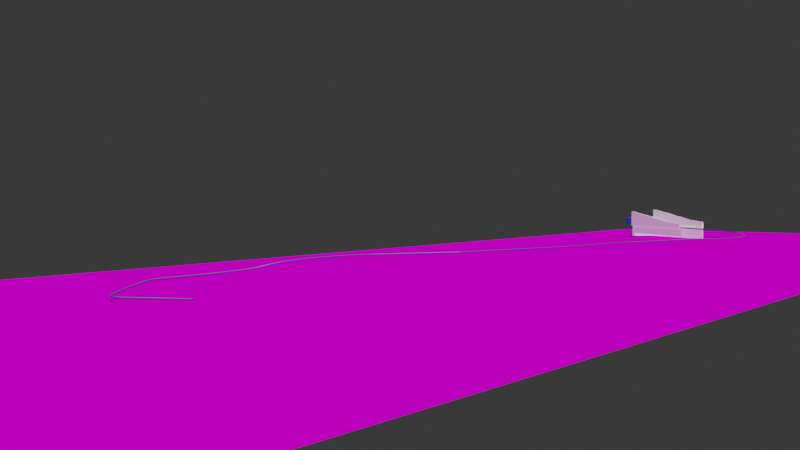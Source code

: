 # Source: dam_levels.blend  (saved by Blender 3.6.0; exported with 4.5.12 LTS)
import bpy
from mathutils import Matrix  # noqa: F401  (used for matrix-valued properties, if any)

bpy.ops.wm.read_factory_settings(use_empty=True)
scene = bpy.context.scene
scene.name = 'Scene'

# ---- collections
col_collection = bpy.data.collections.new('Collection'); scene.collection.children.link(col_collection)

# ---- images (referenced by path relative to the original .blend; pixels are not part of the script)
import os
ASSET_DIR = os.environ.get("B2B_ASSET_DIR", "")  # directory of the original .blend (textures are referenced by path, not embedded)
HERE = os.path.dirname(os.path.abspath(__file__))  # packed textures are extracted next to this script under _unpacked/

def load_image(name, relpath, width, height, colorspace="sRGB"):
    """Load a texture the original file referenced (path relative to the .blend, or extracted next to this script)."""
    p = next((c for c in (os.path.join(HERE, relpath), os.path.join(ASSET_DIR, relpath)) if relpath and os.path.exists(c)), "")
    if p:
        img = bpy.data.images.load(p, check_existing=True)
        img.name = name
    else:  # same state as the original file: an image datablock whose file is absent (Cycles renders it pink)
        img = bpy.data.images.new(name, width, height)
        img.source = "FILE"
        img.filepath = "//" + (relpath or name)
    img.colorspace_settings.name = colorspace
    return img
img_hose_route__2022_12_10_16_11_07_png_001 = load_image('Hose route  2022-12-10 16-11-07.png.001', 'Hose route  2022-12-10 16-11-07.png', 1024, 1024, 'sRGB')

# ---- materials (node trees are filled in below, after node groups)
mat_glowing_walls = bpy.data.materials.new('glowing walls')
mat_glowing_walls.alpha_threshold = 0.0
mat_glowing_walls.use_transparent_shadow = False
mat_glowing_walls.roughness = 0.5
mat_glowing_walls.line_color = (0.0, 0.0, 0.0, 1.0)
mat_pipe = bpy.data.materials.new('Pipe')
mat_pipe.use_transparent_shadow = False
mat_material = bpy.data.materials.new('Material')
mat_material.use_transparent_shadow = False
mat_material_001 = bpy.data.materials.new('Material.001')
mat_material_001.surface_render_method = 'BLENDED'
mat_material_001.blend_method = 'BLEND'
mat_material_001.use_transparent_shadow = False

# ---- material node trees
mat_glowing_walls.use_nodes = True; mat_glowing_walls.node_tree.nodes.clear()
_N = mat_glowing_walls.node_tree.nodes; _L = mat_glowing_walls.node_tree.links
n0 = _N.new('ShaderNodeOutputMaterial'); n0.name = 'Material Output'; n0.location = (300, 300)
n1 = _N.new('ShaderNodeBsdfPrincipled'); n1.name = 'Principled BSDF'; n1.location = (10, 300)
n1.distribution = 'GGX'
n1.subsurface_method = 'RANDOM_WALK_SKIN'
n1.inputs[0].default_value = (1.0, 1.0, 1.0, 1.0)
n1.inputs[3].default_value = 1.45
n1.inputs[13].default_value = 1.0
n1.inputs[28].default_value = 0.2
_L.new(n1.outputs[0], n0.inputs[0])
n0.is_active_output = True
mat_pipe.use_nodes = True; mat_pipe.node_tree.nodes.clear()
_N = mat_pipe.node_tree.nodes; _L = mat_pipe.node_tree.links
n0 = _N.new('ShaderNodeBsdfPrincipled'); n0.name = 'Principled BSDF'; n0.location = (10, 300)
n0.distribution = 'GGX'
n0.subsurface_method = 'BURLEY'
n0.inputs[0].default_value = (0.2728, 0.3315, 0.7106, 1.0)
n0.inputs[1].default_value = 0.9606
n0.inputs[2].default_value = 0.5339
n0.inputs[3].default_value = 1.45
n0.inputs[13].default_value = 1.0
n0.inputs[27].default_value = (0.0, 0.0, 0.0, 1.0)
n0.inputs[28].default_value = 1.0
n1 = _N.new('ShaderNodeOutputMaterial'); n1.name = 'Material Output'; n1.location = (300, 300)
_L.new(n0.outputs[0], n1.inputs[0])
n1.is_active_output = True
mat_material.use_nodes = True; mat_material.node_tree.nodes.clear()
_N = mat_material.node_tree.nodes; _L = mat_material.node_tree.links
n0 = _N.new('ShaderNodeBsdfPrincipled'); n0.name = 'Principled BSDF'; n0.location = (10, 300)
n0.distribution = 'GGX'
n0.subsurface_method = 'RANDOM_WALK_SKIN'
n0.inputs[2].default_value = 1.0
n0.inputs[3].default_value = 1.45
n0.inputs[13].default_value = 0.0
n0.inputs[27].default_value = (0.0, 0.0, 0.0, 1.0)
n0.inputs[28].default_value = 1.0
n1 = _N.new('ShaderNodeOutputMaterial'); n1.name = 'Material Output'; n1.location = (300, 300)
n2 = _N.new('ShaderNodeTexImage'); n2.name = 'Image Texture'; n2.location = (-280, 280)
n2.image = img_hose_route__2022_12_10_16_11_07_png_001
n2.extension = 'EXTEND'
_L.new(n0.outputs[0], n1.inputs[0])
_L.new(n2.outputs[0], n0.inputs[0])
n1.is_active_output = True
mat_material_001.use_nodes = True; mat_material_001.node_tree.nodes.clear()
_N = mat_material_001.node_tree.nodes; _L = mat_material_001.node_tree.links
n0 = _N.new('ShaderNodeBsdfPrincipled'); n0.name = 'Principled BSDF'; n0.location = (10, 300)
n0.distribution = 'GGX'
n0.subsurface_method = 'RANDOM_WALK_SKIN'
n0.inputs[0].default_value = (0.02195, 0.4267, 0.8, 1.0)
n0.inputs[2].default_value = 0.7624
n0.inputs[3].default_value = 1.45
n0.inputs[4].default_value = 0.6809
n0.inputs[13].default_value = 0.6915
n0.inputs[27].default_value = (0.0, 0.0, 0.0, 1.0)
n0.inputs[28].default_value = 1.0
n1 = _N.new('ShaderNodeOutputMaterial'); n1.name = 'Material Output'; n1.location = (300, 300)
_L.new(n0.outputs[0], n1.inputs[0])
n1.is_active_output = True

# ---- world
world_world = bpy.data.worlds.new('World'); scene.world = world_world
world_world.use_nodes = True; world_world.node_tree.nodes.clear()
_N = world_world.node_tree.nodes; _L = world_world.node_tree.links
n0 = _N.new('ShaderNodeOutputWorld'); n0.name = 'World Output'; n0.location = (300, 300)
n1 = _N.new('ShaderNodeBackground'); n1.name = 'Background'; n1.location = (10, 300)
n1.inputs[0].default_value = (0.03522, 0.03522, 0.03522, 1.0)
_L.new(n1.outputs[0], n0.inputs[0])
n0.is_active_output = True
world_world.color = (0.05088, 0.05088, 0.05088)
world_world.use_sun_shadow = False
world_world.sun_shadow_jitter_overblur = 0.0

# ---- cameras
cam_camera = bpy.data.cameras.new('Camera')
cam_camera.clip_end = 1e+07
cam_camera.ortho_scale = 7.314

# ---- lights
light_light = bpy.data.lights.new('Light', 'SUN')
light_light.transmission_factor = 0.0
light_light.angle = 0.1993
light_light.energy = 2.0
light_light.shadow_soft_size = 2.92
light_light.shadow_cascade_max_distance = 1000.0

# ---- meshes
me_cube = bpy.data.meshes.new('Cube')
me_cube.from_pydata([(1.217, 7.393, -1.719), (1.217, 7.393, -2.795), (1.217, -1.0, -1.719), (1.217, -1.0, -2.795), (-1.0, 7.393, 1.0), (-1.0, 7.393, -2.795), (-1.0, -1.0, 1.0), (-1.0, -1.0, -2.795), (0.1297, 7.393, -2.795), (-0.3456, 7.393, -2.795), (-0.4116, 7.393, -2.795), (-0.9175, 7.393, -2.795), (0.1297, -1.0, -0.6137), (-0.3456, -1.0, 0.2547), (-0.4116, -1.0, 0.2547), (-0.9175, -1.0, 1.0), (-0.9175, -1.0, -2.795), (-0.4116, -1.0, -2.795), (-0.3456, -1.0, -2.795), (0.1297, -1.0, -2.795), (-0.9175, 7.393, 1.0), (-0.4116, 7.393, 0.2547), (-0.3456, 7.393, 0.2547), (0.1297, 7.393, -0.6137), (0.2063, -1.0, -2.795), (0.6689, -1.0, -2.795), (0.7401, -1.0, -2.795), (1.131, -1.0, -2.795), (0.2063, 7.393, -0.6137), (0.6689, 7.393, -1.403), (0.7401, 7.393, -1.403), (1.131, 7.393, -1.719), (1.131, 7.393, -2.795), (0.7401, 7.393, -2.795), (0.6689, 7.393, -2.795), (0.2063, 7.393, -2.795), (1.131, -1.0, -1.719), (0.7401, -1.0, -1.403), (0.6689, -1.0, -1.403), (0.2063, -1.0, -0.6137), (1.217, 15.2, -2.827), (1.217, 7.718, -2.827), (-1.0, 15.2, -2.827), (-1.0, 7.718, -2.827), (0.1297, 15.2, -2.827), (-0.3456, 15.2, -2.827), (-0.4116, 15.2, -2.827), (-0.9175, 15.2, -2.827), (-0.9175, 7.718, -2.827), (-0.4116, 7.718, -2.827), (-0.3456, 7.718, -2.827), (0.1297, 7.718, -2.827), (0.2063, 7.718, -2.827), (0.6689, 7.718, -2.827), (0.7401, 7.718, -2.827), (1.131, 7.718, -2.827), (1.131, 15.2, -2.827), (0.7401, 15.2, -2.827), (0.6689, 15.2, -2.827), (0.2063, 15.2, -2.827), (1.217, 15.2, -3.669), (1.217, 7.718, -3.669), (-1.0, 15.2, -3.669), (-1.0, 7.718, -3.669), (0.1297, 15.2, -3.669), (-0.3456, 15.2, -3.669), (-0.4116, 15.2, -3.669), (-0.9175, 15.2, -3.669), (-0.9175, 7.718, -3.669), (-0.4116, 7.718, -3.669), (-0.3456, 7.718, -3.669), (0.1297, 7.718, -3.669), (0.2063, 7.718, -3.669), (0.6689, 7.718, -3.669), (0.7401, 7.718, -3.669), (1.131, 7.718, -3.669), (1.131, 15.2, -3.669), (0.7401, 15.2, -3.669), (0.6689, 15.2, -3.669), (0.2063, 15.2, -3.669), (1.217, 15.2, -4.904), (1.217, 7.718, -4.904), (-1.0, 15.2, -4.904), (-1.0, 7.718, -4.904), (0.1297, 15.2, -4.904), (-0.3456, 15.2, -4.904), (-0.4116, 15.2, -4.904), (-0.9175, 15.2, -4.904), (-0.9175, 7.718, -4.904), (-0.4116, 7.718, -4.904), (-0.3456, 7.718, -4.904), (0.1297, 7.718, -4.904), (0.2063, 7.718, -4.904), (0.6689, 7.718, -4.904), (0.7401, 7.718, -4.904), (1.131, 7.718, -4.904), (1.131, 15.2, -4.904), (0.7401, 15.2, -4.904), (0.6689, 15.2, -4.904), (0.2063, 15.2, -4.904)], [], [(20, 4, 6, 15), (16, 15, 6, 7), (7, 6, 4, 5), (33, 32, 56, 57), (1, 0, 2, 3), (32, 31, 0, 1), (5, 4, 20, 11), (11, 20, 21, 10), (10, 21, 22, 9), (9, 22, 23, 8), (5, 11, 47, 42), (19, 18, 50, 51), (3, 27, 55, 41), (25, 24, 52, 53), (24, 39, 12, 19), (19, 12, 13, 18), (18, 13, 14, 17), (17, 14, 15, 16), (28, 23, 12, 39), (23, 22, 13, 12), (22, 21, 14, 13), (21, 20, 15, 14), (0, 31, 36, 2), (31, 30, 37, 36), (30, 29, 38, 37), (29, 28, 39, 38), (3, 2, 36, 27), (27, 36, 37, 26), (26, 37, 38, 25), (25, 38, 39, 24), (8, 23, 28, 35), (35, 28, 29, 34), (34, 29, 30, 33), (33, 30, 31, 32), (11, 10, 46, 47), (32, 1, 40, 56), (7, 5, 42, 43), (18, 17, 49, 50), (42, 47, 67, 62), (59, 58, 78, 79), (48, 43, 63, 68), (43, 42, 62, 63), (58, 57, 77, 78), (47, 46, 66, 67), (57, 56, 76, 77), (46, 45, 65, 66), (56, 40, 60, 76), (26, 25, 53, 54), (34, 33, 57, 58), (27, 26, 54, 55), (35, 34, 58, 59), (1, 3, 41, 40), (8, 35, 59, 44), (16, 7, 43, 48), (9, 8, 44, 45), (17, 16, 48, 49), (10, 9, 45, 46), (24, 19, 51, 52), (76, 60, 80, 96), (65, 64, 84, 85), (75, 74, 94, 95), (64, 79, 99, 84), (71, 70, 90, 91), (74, 73, 93, 94), (60, 61, 81, 80), (70, 69, 89, 90), (73, 72, 92, 93), (52, 51, 71, 72), (49, 48, 68, 69), (41, 55, 75, 61), (53, 52, 72, 73), (50, 49, 69, 70), (40, 41, 61, 60), (54, 53, 73, 74), (51, 50, 70, 71), (44, 59, 79, 64), (55, 54, 74, 75), (45, 44, 64, 65), (96, 80, 81, 95), (82, 87, 88, 83), (87, 86, 89, 88), (86, 85, 90, 89), (85, 84, 91, 90), (84, 99, 92, 91), (99, 98, 93, 92), (98, 97, 94, 93), (97, 96, 95, 94), (66, 65, 85, 86), (77, 76, 96, 97), (67, 66, 86, 87), (78, 77, 97, 98), (63, 62, 82, 83), (68, 63, 83, 88), (79, 78, 98, 99), (62, 67, 87, 82), (72, 71, 91, 92), (69, 68, 88, 89), (61, 75, 95, 81)])
_uv = me_cube.uv_layers.new(name='UVMap')
_uv.uv.foreach_set('vector', [0.8303, 0.5, 0.875, 0.5, 0.875, 0.75, 0.8303, 0.75, 0.375, 0.9553, 0.625, 0.9553, 0.625, 1.0, 0.375, 1.0, 0.375, 0.0, 0.625, 0.0, 0.625, 0.25, 0.375, 0.25, 0.375, 0.4775, 0.375, 0.4885, 0.375, 0.4885, 0.375, 0.4775, 0.375, 0.5, 0.625, 0.5, 0.625, 0.75, 0.375, 0.75, 0.375, 0.4885, 0.625, 0.4885, 0.625, 0.5, 0.375, 0.5, 0.375, 0.25, 0.625, 0.25, 0.625, 0.2947, 0.375, 0.2947, 0.375, 0.2947, 0.625, 0.2947, 0.625, 0.3447, 0.375, 0.3447, 0.375, 0.3447, 0.625, 0.3447, 0.625, 0.3947, 0.375, 0.3947, 0.375, 0.3947, 0.625, 0.3947, 0.625, 0.4447, 0.375, 0.4447, 0.375, 0.25, 0.375, 0.2947, 0.375, 0.2947, 0.375, 0.25, 0.375, 0.8053, 0.375, 0.8553, 0.375, 0.8553, 0.375, 0.8053, 0.375, 0.75, 0.375, 0.7615, 0.375, 0.7615, 0.375, 0.75, 0.375, 0.7836, 0.375, 0.7947, 0.375, 0.7947, 0.375, 0.7836, 0.375, 0.7947, 0.625, 0.7947, 0.625, 0.8053, 0.375, 0.8053, 0.375, 0.8053, 0.625, 0.8053, 0.625, 0.8553, 0.375, 0.8553, 0.375, 0.8553, 0.625, 0.8553, 0.625, 0.9053, 0.375, 0.9053, 0.375, 0.9053, 0.625, 0.9053, 0.625, 0.9553, 0.375, 0.9553, 0.6697, 0.5, 0.6803, 0.5, 0.6803, 0.75, 0.6697, 0.75, 0.6803, 0.5, 0.7303, 0.5, 0.7303, 0.75, 0.6803, 0.75, 0.7303, 0.5, 0.7803, 0.5, 0.7803, 0.75, 0.7303, 0.75, 0.7803, 0.5, 0.8303, 0.5, 0.8303, 0.75, 0.7803, 0.75, 0.625, 0.5, 0.6365, 0.5, 0.6365, 0.75, 0.625, 0.75, 0.6365, 0.5, 0.6475, 0.5, 0.6475, 0.75, 0.6365, 0.75, 0.6475, 0.5, 0.6586, 0.5, 0.6586, 0.75, 0.6475, 0.75, 0.6586, 0.5, 0.6697, 0.5, 0.6697, 0.75, 0.6586, 0.75, 0.375, 0.75, 0.625, 0.75, 0.625, 0.7615, 0.375, 0.7615, 0.375, 0.7615, 0.625, 0.7615, 0.625, 0.7725, 0.375, 0.7725, 0.375, 0.7725, 0.625, 0.7725, 0.625, 0.7836, 0.375, 0.7836, 0.375, 0.7836, 0.625, 0.7836, 0.625, 0.7947, 0.375, 0.7947, 0.375, 0.4447, 0.625, 0.4447, 0.625, 0.4553, 0.375, 0.4553, 0.375, 0.4553, 0.625, 0.4553, 0.625, 0.4664, 0.375, 0.4664, 0.375, 0.4664, 0.625, 0.4664, 0.625, 0.4775, 0.375, 0.4775, 0.375, 0.4775, 0.625, 0.4775, 0.625, 0.4885, 0.375, 0.4885, 0.375, 0.2947, 0.375, 0.3447, 0.375, 0.3447, 0.375, 0.2947, 0.375, 0.4885, 0.375, 0.5, 0.375, 0.5, 0.375, 0.4885, 0.375, 0.0, 0.375, 0.25, 0.375, 0.25, 0.375, 0.0, 0.375, 0.8553, 0.375, 0.9053, 0.375, 0.9053, 0.375, 0.8553, 0.375, 0.25, 0.375, 0.2947, 0.375, 0.2947, 0.375, 0.25, 0.375, 0.4553, 0.375, 0.4664, 0.375, 0.4664, 0.375, 0.4553, 0.375, 0.9553, 0.375, 1.0, 0.375, 1.0, 0.375, 0.9553, 0.375, 0.0, 0.375, 0.25, 0.375, 0.25, 0.375, 0.0, 0.375, 0.4664, 0.375, 0.4775, 0.375, 0.4775, 0.375, 0.4664, 0.375, 0.2947, 0.375, 0.3447, 0.375, 0.3447, 0.375, 0.2947, 0.375, 0.4775, 0.375, 0.4885, 0.375, 0.4885, 0.375, 0.4775, 0.375, 0.3447, 0.375, 0.3947, 0.375, 0.3947, 0.375, 0.3447, 0.375, 0.4885, 0.375, 0.5, 0.375, 0.5, 0.375, 0.4885, 0.375, 0.7725, 0.375, 0.7836, 0.375, 0.7836, 0.375, 0.7725, 0.375, 0.4664, 0.375, 0.4775, 0.375, 0.4775, 0.375, 0.4664, 0.375, 0.7615, 0.375, 0.7725, 0.375, 0.7725, 0.375, 0.7615, 0.375, 0.4553, 0.375, 0.4664, 0.375, 0.4664, 0.375, 0.4553, 0.375, 0.5, 0.375, 0.75, 0.375, 0.75, 0.375, 0.5, 0.375, 0.4447, 0.375, 0.4553, 0.375, 0.4553, 0.375, 0.4447, 0.375, 0.9553, 0.375, 1.0, 0.375, 1.0, 0.375, 0.9553, 0.375, 0.3947, 0.375, 0.4447, 0.375, 0.4447, 0.375, 0.3947, 0.375, 0.9053, 0.375, 0.9553, 0.375, 0.9553, 0.375, 0.9053, 0.375, 0.3447, 0.375, 0.3947, 0.375, 0.3947, 0.375, 0.3447, 0.375, 0.7947, 0.375, 0.8053, 0.375, 0.8053, 0.375, 0.7947, 0.375, 0.4885, 0.375, 0.5, 0.375, 0.5, 0.375, 0.4885, 0.375, 0.3947, 0.375, 0.4447, 0.375, 0.4447, 0.375, 0.3947, 0.375, 0.7615, 0.375, 0.7725, 0.375, 0.7725, 0.375, 0.7615, 0.375, 0.4447, 0.375, 0.4553, 0.375, 0.4553, 0.375, 0.4447, 0.375, 0.8053, 0.375, 0.8553, 0.375, 0.8553, 0.375, 0.8053, 0.375, 0.7725, 0.375, 0.7836, 0.375, 0.7836, 0.375, 0.7725, 0.375, 0.5, 0.375, 0.75, 0.375, 0.75, 0.375, 0.5, 0.375, 0.8553, 0.375, 0.9053, 0.375, 0.9053, 0.375, 0.8553, 0.375, 0.7836, 0.375, 0.7947, 0.375, 0.7947, 0.375, 0.7836, 0.375, 0.7947, 0.375, 0.8053, 0.375, 0.8053, 0.375, 0.7947, 0.375, 0.9053, 0.375, 0.9553, 0.375, 0.9553, 0.375, 0.9053, 0.375, 0.75, 0.375, 0.7615, 0.375, 0.7615, 0.375, 0.75, 0.375, 0.7836, 0.375, 0.7947, 0.375, 0.7947, 0.375, 0.7836, 0.375, 0.8553, 0.375, 0.9053, 0.375, 0.9053, 0.375, 0.8553, 0.375, 0.5, 0.375, 0.75, 0.375, 0.75, 0.375, 0.5, 0.375, 0.7725, 0.375, 0.7836, 0.375, 0.7836, 0.375, 0.7725, 0.375, 0.8053, 0.375, 0.8553, 0.375, 0.8553, 0.375, 0.8053, 0.375, 0.4447, 0.375, 0.4553, 0.375, 0.4553, 0.375, 0.4447, 0.375, 0.7615, 0.375, 0.7725, 0.375, 0.7725, 0.375, 0.7615, 0.375, 0.3947, 0.375, 0.4447, 0.375, 0.4447, 0.375, 0.3947, 0.3635, 0.5, 0.375, 0.5, 0.375, 0.75, 0.3635, 0.75, 0.125, 0.5, 0.1697, 0.5, 0.1697, 0.75, 0.125, 0.75, 0.1697, 0.5, 0.2197, 0.5, 0.2197, 0.75, 0.1697, 0.75, 0.2197, 0.5, 0.2697, 0.5, 0.2697, 0.75, 0.2197, 0.75, 0.2697, 0.5, 0.3197, 0.5, 0.3197, 0.75, 0.2697, 0.75, 0.3197, 0.5, 0.3303, 0.5, 0.3303, 0.75, 0.3197, 0.75, 0.3303, 0.5, 0.3414, 0.5, 0.3414, 0.75, 0.3303, 0.75, 0.3414, 0.5, 0.3525, 0.5, 0.3525, 0.75, 0.3414, 0.75, 0.3525, 0.5, 0.3635, 0.5, 0.3635, 0.75, 0.3525, 0.75, 0.375, 0.3447, 0.375, 0.3947, 0.375, 0.3947, 0.375, 0.3447, 0.375, 0.4775, 0.375, 0.4885, 0.375, 0.4885, 0.375, 0.4775, 0.375, 0.2947, 0.375, 0.3447, 0.375, 0.3447, 0.375, 0.2947, 0.375, 0.4664, 0.375, 0.4775, 0.375, 0.4775, 0.375, 0.4664, 0.375, 0.0, 0.375, 0.25, 0.375, 0.25, 0.375, 0.0, 0.375, 0.9553, 0.375, 1.0, 0.375, 1.0, 0.375, 0.9553, 0.375, 0.4553, 0.375, 0.4664, 0.375, 0.4664, 0.375, 0.4553, 0.375, 0.25, 0.375, 0.2947, 0.375, 0.2947, 0.375, 0.25, 0.375, 0.7947, 0.375, 0.8053, 0.375, 0.8053, 0.375, 0.7947, 0.375, 0.9053, 0.375, 0.9553, 0.375, 0.9553, 0.375, 0.9053, 0.375, 0.75, 0.375, 0.7615, 0.375, 0.7615, 0.375, 0.75])
me_cube.materials.append(mat_glowing_walls)
me_cube.use_mirror_vertex_groups = False
me_cube.update()
me_plane = bpy.data.meshes.new('Plane')
me_plane.from_pydata([(-50.0, -50.0, 0.0), (50.0, -50.0, 0.0), (-50.0, 50.0, 0.0), (50.0, 50.0, 0.0)], [], [(0, 1, 3, 2)])
_uv = me_plane.uv_layers.new(name='UVMap')
_uv.uv.foreach_set('vector', [0.0, 0.0, 1.0, 0.0, 1.0, 1.0, 0.0, 1.0])
me_plane.materials.append(mat_glowing_walls)
me_plane.update()
me_cube_002 = bpy.data.meshes.new('Cube.002')
me_cube_002.from_pydata([(-1.0, -1.0, -1.0), (-1.0, -1.0, 1.0), (-1.0, 1.0, -1.0), (-1.0, 1.0, 1.0), (1.0, -1.0, -1.0), (1.0, -1.0, 1.0), (1.0, 1.0, -1.0), (1.0, 1.0, 1.0)], [], [(0, 1, 3, 2), (2, 3, 7, 6), (6, 7, 5, 4), (4, 5, 1, 0), (2, 6, 4, 0), (7, 3, 1, 5)])
_uv = me_cube_002.uv_layers.new(name='UVMap')
_uv.uv.foreach_set('vector', [0.375, 0.0, 0.625, 0.0, 0.625, 0.25, 0.375, 0.25, 0.375, 0.25, 0.625, 0.25, 0.625, 0.5, 0.375, 0.5, 0.375, 0.5, 0.625, 0.5, 0.625, 0.75, 0.375, 0.75, 0.375, 0.75, 0.625, 0.75, 0.625, 1.0, 0.375, 1.0, 0.125, 0.5, 0.375, 0.5, 0.375, 0.75, 0.125, 0.75, 0.625, 0.5, 0.875, 0.5, 0.875, 0.75, 0.625, 0.75])
me_cube_002.materials.append(mat_glowing_walls)
me_cube_002.update()
me_cube_001 = bpy.data.meshes.new('Cube.001')
me_cube_001.from_pydata([(1.217, 7.393, -1.719), (1.217, 7.393, -2.563), (1.217, -1.0, -1.719), (1.217, -1.0, -2.563), (-1.0, 7.393, 1.0), (-1.0, 7.393, -2.563), (-1.0, -1.0, 1.0), (-1.0, -1.0, -2.563), (0.1297, 7.393, -2.563), (-0.3456, 7.393, -2.563), (-0.4116, 7.393, -2.563), (-0.9175, 7.393, -2.563), (0.1297, -1.0, -0.6137), (-0.3456, -1.0, 0.2547), (-0.4116, -1.0, 0.2547), (-0.9175, -1.0, 1.0), (-0.9175, -1.0, -2.563), (-0.4116, -1.0, -2.563), (-0.3456, -1.0, -2.563), (0.1297, -1.0, -2.563), (-0.9175, 7.393, 1.0), (-0.4116, 7.393, 0.2547), (-0.3456, 7.393, 0.2547), (0.1297, 7.393, -0.6137), (0.2063, -1.0, -2.563), (0.6689, -1.0, -2.563), (0.7401, -1.0, -2.563), (1.131, -1.0, -2.563), (0.2063, 7.393, -0.6137), (0.6689, 7.393, -1.403), (0.7401, 7.393, -1.403), (1.131, 7.393, -1.719), (1.131, 7.393, -2.563), (0.7401, 7.393, -2.563), (0.6689, 7.393, -2.563), (0.2063, 7.393, -2.563), (1.131, -1.0, -1.719), (0.7401, -1.0, -1.403), (0.6689, -1.0, -1.403), (0.2063, -1.0, -0.6137), (1.217, 7.393, -3.664), (1.217, -1.0, -3.664), (-1.0, 7.393, -3.664), (-1.0, -1.0, -3.664), (0.1297, 7.393, -3.664), (-0.3456, 7.393, -3.664), (-0.4116, 7.393, -3.664), (-0.9175, 7.393, -3.664), (-0.9175, -1.0, -3.664), (-0.4116, -1.0, -3.664), (-0.3456, -1.0, -3.664), (0.1297, -1.0, -3.664), (0.2063, -1.0, -3.664), (0.6689, -1.0, -3.664), (0.7401, -1.0, -3.664), (1.131, -1.0, -3.664), (1.131, 7.393, -3.664), (0.7401, 7.393, -3.664), (0.6689, 7.393, -3.664), (0.2063, 7.393, -3.664), (1.217, 7.393, -5.017), (1.217, -1.0, -5.017), (-1.0, 7.393, -5.017), (-1.0, -1.0, -5.017), (0.1297, 7.393, -5.017), (-0.3456, 7.393, -5.017), (-0.4116, 7.393, -5.017), (-0.9175, 7.393, -5.017), (-0.9175, -1.0, -5.017), (-0.4116, -1.0, -5.017), (-0.3456, -1.0, -5.017), (0.1297, -1.0, -5.017), (0.2063, -1.0, -5.017), (0.6689, -1.0, -5.017), (0.7401, -1.0, -5.017), (1.131, -1.0, -5.017), (1.131, 7.393, -5.017), (0.7401, 7.393, -5.017), (0.6689, 7.393, -5.017), (0.2063, 7.393, -5.017), (1.217, 7.393, -6.252), (1.217, -1.0, -6.252), (-1.0, 7.393, -6.252), (-1.0, -1.0, -6.252), (0.1297, 7.393, -6.252), (-0.3456, 7.393, -6.252), (-0.4116, 7.393, -6.252), (-0.9175, 7.393, -6.252), (-0.9175, -1.0, -6.252), (-0.4116, -1.0, -6.252), (-0.3456, -1.0, -6.252), (0.1297, -1.0, -6.252), (0.2063, -1.0, -6.252), (0.6689, -1.0, -6.252), (0.7401, -1.0, -6.252), (1.131, -1.0, -6.252), (1.131, 7.393, -6.252), (0.7401, 7.393, -6.252), (0.6689, 7.393, -6.252), (0.2063, 7.393, -6.252)], [], [(20, 4, 6, 15), (16, 15, 6, 7), (7, 6, 4, 5), (33, 32, 56, 57), (1, 0, 2, 3), (32, 31, 0, 1), (5, 4, 20, 11), (11, 20, 21, 10), (10, 21, 22, 9), (9, 22, 23, 8), (5, 11, 47, 42), (19, 18, 50, 51), (3, 27, 55, 41), (25, 24, 52, 53), (24, 39, 12, 19), (19, 12, 13, 18), (18, 13, 14, 17), (17, 14, 15, 16), (28, 23, 12, 39), (23, 22, 13, 12), (22, 21, 14, 13), (21, 20, 15, 14), (0, 31, 36, 2), (31, 30, 37, 36), (30, 29, 38, 37), (29, 28, 39, 38), (3, 2, 36, 27), (27, 36, 37, 26), (26, 37, 38, 25), (25, 38, 39, 24), (8, 23, 28, 35), (35, 28, 29, 34), (34, 29, 30, 33), (33, 30, 31, 32), (11, 10, 46, 47), (32, 1, 40, 56), (7, 5, 42, 43), (18, 17, 49, 50), (42, 47, 67, 62), (59, 58, 78, 79), (48, 43, 63, 68), (43, 42, 62, 63), (58, 57, 77, 78), (47, 46, 66, 67), (57, 56, 76, 77), (46, 45, 65, 66), (56, 40, 60, 76), (26, 25, 53, 54), (34, 33, 57, 58), (27, 26, 54, 55), (35, 34, 58, 59), (1, 3, 41, 40), (8, 35, 59, 44), (16, 7, 43, 48), (9, 8, 44, 45), (17, 16, 48, 49), (10, 9, 45, 46), (24, 19, 51, 52), (76, 60, 80, 96), (65, 64, 84, 85), (75, 74, 94, 95), (64, 79, 99, 84), (71, 70, 90, 91), (74, 73, 93, 94), (60, 61, 81, 80), (70, 69, 89, 90), (73, 72, 92, 93), (52, 51, 71, 72), (49, 48, 68, 69), (41, 55, 75, 61), (53, 52, 72, 73), (50, 49, 69, 70), (40, 41, 61, 60), (54, 53, 73, 74), (51, 50, 70, 71), (44, 59, 79, 64), (55, 54, 74, 75), (45, 44, 64, 65), (96, 80, 81, 95), (82, 87, 88, 83), (87, 86, 89, 88), (86, 85, 90, 89), (85, 84, 91, 90), (84, 99, 92, 91), (99, 98, 93, 92), (98, 97, 94, 93), (97, 96, 95, 94), (66, 65, 85, 86), (77, 76, 96, 97), (67, 66, 86, 87), (78, 77, 97, 98), (63, 62, 82, 83), (68, 63, 83, 88), (79, 78, 98, 99), (62, 67, 87, 82), (72, 71, 91, 92), (69, 68, 88, 89), (61, 75, 95, 81)])
_uv = me_cube_001.uv_layers.new(name='UVMap')
_uv.uv.foreach_set('vector', [0.8303, 0.5, 0.875, 0.5, 0.875, 0.75, 0.8303, 0.75, 0.375, 0.9553, 0.625, 0.9553, 0.625, 1.0, 0.375, 1.0, 0.375, 0.0, 0.625, 0.0, 0.625, 0.25, 0.375, 0.25, 0.375, 0.4775, 0.375, 0.4885, 0.375, 0.4885, 0.375, 0.4775, 0.375, 0.5, 0.625, 0.5, 0.625, 0.75, 0.375, 0.75, 0.375, 0.4885, 0.625, 0.4885, 0.625, 0.5, 0.375, 0.5, 0.375, 0.25, 0.625, 0.25, 0.625, 0.2947, 0.375, 0.2947, 0.375, 0.2947, 0.625, 0.2947, 0.625, 0.3447, 0.375, 0.3447, 0.375, 0.3447, 0.625, 0.3447, 0.625, 0.3947, 0.375, 0.3947, 0.375, 0.3947, 0.625, 0.3947, 0.625, 0.4447, 0.375, 0.4447, 0.375, 0.25, 0.375, 0.2947, 0.375, 0.2947, 0.375, 0.25, 0.375, 0.8053, 0.375, 0.8553, 0.375, 0.8553, 0.375, 0.8053, 0.375, 0.75, 0.375, 0.7615, 0.375, 0.7615, 0.375, 0.75, 0.375, 0.7836, 0.375, 0.7947, 0.375, 0.7947, 0.375, 0.7836, 0.375, 0.7947, 0.625, 0.7947, 0.625, 0.8053, 0.375, 0.8053, 0.375, 0.8053, 0.625, 0.8053, 0.625, 0.8553, 0.375, 0.8553, 0.375, 0.8553, 0.625, 0.8553, 0.625, 0.9053, 0.375, 0.9053, 0.375, 0.9053, 0.625, 0.9053, 0.625, 0.9553, 0.375, 0.9553, 0.6697, 0.5, 0.6803, 0.5, 0.6803, 0.75, 0.6697, 0.75, 0.6803, 0.5, 0.7303, 0.5, 0.7303, 0.75, 0.6803, 0.75, 0.7303, 0.5, 0.7803, 0.5, 0.7803, 0.75, 0.7303, 0.75, 0.7803, 0.5, 0.8303, 0.5, 0.8303, 0.75, 0.7803, 0.75, 0.625, 0.5, 0.6365, 0.5, 0.6365, 0.75, 0.625, 0.75, 0.6365, 0.5, 0.6475, 0.5, 0.6475, 0.75, 0.6365, 0.75, 0.6475, 0.5, 0.6586, 0.5, 0.6586, 0.75, 0.6475, 0.75, 0.6586, 0.5, 0.6697, 0.5, 0.6697, 0.75, 0.6586, 0.75, 0.375, 0.75, 0.625, 0.75, 0.625, 0.7615, 0.375, 0.7615, 0.375, 0.7615, 0.625, 0.7615, 0.625, 0.7725, 0.375, 0.7725, 0.375, 0.7725, 0.625, 0.7725, 0.625, 0.7836, 0.375, 0.7836, 0.375, 0.7836, 0.625, 0.7836, 0.625, 0.7947, 0.375, 0.7947, 0.375, 0.4447, 0.625, 0.4447, 0.625, 0.4553, 0.375, 0.4553, 0.375, 0.4553, 0.625, 0.4553, 0.625, 0.4664, 0.375, 0.4664, 0.375, 0.4664, 0.625, 0.4664, 0.625, 0.4775, 0.375, 0.4775, 0.375, 0.4775, 0.625, 0.4775, 0.625, 0.4885, 0.375, 0.4885, 0.375, 0.2947, 0.375, 0.3447, 0.375, 0.3447, 0.375, 0.2947, 0.375, 0.4885, 0.375, 0.5, 0.375, 0.5, 0.375, 0.4885, 0.375, 0.0, 0.375, 0.25, 0.375, 0.25, 0.375, 0.0, 0.375, 0.8553, 0.375, 0.9053, 0.375, 0.9053, 0.375, 0.8553, 0.375, 0.25, 0.375, 0.2947, 0.375, 0.2947, 0.375, 0.25, 0.375, 0.4553, 0.375, 0.4664, 0.375, 0.4664, 0.375, 0.4553, 0.375, 0.9553, 0.375, 1.0, 0.375, 1.0, 0.375, 0.9553, 0.375, 0.0, 0.375, 0.25, 0.375, 0.25, 0.375, 0.0, 0.375, 0.4664, 0.375, 0.4775, 0.375, 0.4775, 0.375, 0.4664, 0.375, 0.2947, 0.375, 0.3447, 0.375, 0.3447, 0.375, 0.2947, 0.375, 0.4775, 0.375, 0.4885, 0.375, 0.4885, 0.375, 0.4775, 0.375, 0.3447, 0.375, 0.3947, 0.375, 0.3947, 0.375, 0.3447, 0.375, 0.4885, 0.375, 0.5, 0.375, 0.5, 0.375, 0.4885, 0.375, 0.7725, 0.375, 0.7836, 0.375, 0.7836, 0.375, 0.7725, 0.375, 0.4664, 0.375, 0.4775, 0.375, 0.4775, 0.375, 0.4664, 0.375, 0.7615, 0.375, 0.7725, 0.375, 0.7725, 0.375, 0.7615, 0.375, 0.4553, 0.375, 0.4664, 0.375, 0.4664, 0.375, 0.4553, 0.375, 0.5, 0.375, 0.75, 0.375, 0.75, 0.375, 0.5, 0.375, 0.4447, 0.375, 0.4553, 0.375, 0.4553, 0.375, 0.4447, 0.375, 0.9553, 0.375, 1.0, 0.375, 1.0, 0.375, 0.9553, 0.375, 0.3947, 0.375, 0.4447, 0.375, 0.4447, 0.375, 0.3947, 0.375, 0.9053, 0.375, 0.9553, 0.375, 0.9553, 0.375, 0.9053, 0.375, 0.3447, 0.375, 0.3947, 0.375, 0.3947, 0.375, 0.3447, 0.375, 0.7947, 0.375, 0.8053, 0.375, 0.8053, 0.375, 0.7947, 0.375, 0.4885, 0.375, 0.5, 0.375, 0.5, 0.375, 0.4885, 0.375, 0.3947, 0.375, 0.4447, 0.375, 0.4447, 0.375, 0.3947, 0.375, 0.7615, 0.375, 0.7725, 0.375, 0.7725, 0.375, 0.7615, 0.375, 0.4447, 0.375, 0.4553, 0.375, 0.4553, 0.375, 0.4447, 0.375, 0.8053, 0.375, 0.8553, 0.375, 0.8553, 0.375, 0.8053, 0.375, 0.7725, 0.375, 0.7836, 0.375, 0.7836, 0.375, 0.7725, 0.375, 0.5, 0.375, 0.75, 0.375, 0.75, 0.375, 0.5, 0.375, 0.8553, 0.375, 0.9053, 0.375, 0.9053, 0.375, 0.8553, 0.375, 0.7836, 0.375, 0.7947, 0.375, 0.7947, 0.375, 0.7836, 0.375, 0.7947, 0.375, 0.8053, 0.375, 0.8053, 0.375, 0.7947, 0.375, 0.9053, 0.375, 0.9553, 0.375, 0.9553, 0.375, 0.9053, 0.375, 0.75, 0.375, 0.7615, 0.375, 0.7615, 0.375, 0.75, 0.375, 0.7836, 0.375, 0.7947, 0.375, 0.7947, 0.375, 0.7836, 0.375, 0.8553, 0.375, 0.9053, 0.375, 0.9053, 0.375, 0.8553, 0.375, 0.5, 0.375, 0.75, 0.375, 0.75, 0.375, 0.5, 0.375, 0.7725, 0.375, 0.7836, 0.375, 0.7836, 0.375, 0.7725, 0.375, 0.8053, 0.375, 0.8553, 0.375, 0.8553, 0.375, 0.8053, 0.375, 0.4447, 0.375, 0.4553, 0.375, 0.4553, 0.375, 0.4447, 0.375, 0.7615, 0.375, 0.7725, 0.375, 0.7725, 0.375, 0.7615, 0.375, 0.3947, 0.375, 0.4447, 0.375, 0.4447, 0.375, 0.3947, 0.3635, 0.5, 0.375, 0.5, 0.375, 0.75, 0.3635, 0.75, 0.125, 0.5, 0.1697, 0.5, 0.1697, 0.75, 0.125, 0.75, 0.1697, 0.5, 0.2197, 0.5, 0.2197, 0.75, 0.1697, 0.75, 0.2197, 0.5, 0.2697, 0.5, 0.2697, 0.75, 0.2197, 0.75, 0.2697, 0.5, 0.3197, 0.5, 0.3197, 0.75, 0.2697, 0.75, 0.3197, 0.5, 0.3303, 0.5, 0.3303, 0.75, 0.3197, 0.75, 0.3303, 0.5, 0.3414, 0.5, 0.3414, 0.75, 0.3303, 0.75, 0.3414, 0.5, 0.3525, 0.5, 0.3525, 0.75, 0.3414, 0.75, 0.3525, 0.5, 0.3635, 0.5, 0.3635, 0.75, 0.3525, 0.75, 0.375, 0.3447, 0.375, 0.3947, 0.375, 0.3947, 0.375, 0.3447, 0.375, 0.4775, 0.375, 0.4885, 0.375, 0.4885, 0.375, 0.4775, 0.375, 0.2947, 0.375, 0.3447, 0.375, 0.3447, 0.375, 0.2947, 0.375, 0.4664, 0.375, 0.4775, 0.375, 0.4775, 0.375, 0.4664, 0.375, 0.0, 0.375, 0.25, 0.375, 0.25, 0.375, 0.0, 0.375, 0.9553, 0.375, 1.0, 0.375, 1.0, 0.375, 0.9553, 0.375, 0.4553, 0.375, 0.4664, 0.375, 0.4664, 0.375, 0.4553, 0.375, 0.25, 0.375, 0.2947, 0.375, 0.2947, 0.375, 0.25, 0.375, 0.7947, 0.375, 0.8053, 0.375, 0.8053, 0.375, 0.7947, 0.375, 0.9053, 0.375, 0.9553, 0.375, 0.9553, 0.375, 0.9053, 0.375, 0.75, 0.375, 0.7615, 0.375, 0.7615, 0.375, 0.75])
me_cube_001.materials.append(mat_glowing_walls)
me_cube_001.use_mirror_vertex_groups = False
me_cube_001.update()
me_cube_003 = bpy.data.meshes.new('Cube.003')
me_cube_003.from_pydata([(1.217, 7.393, -1.719), (1.217, 7.393, -2.795), (1.217, -1.0, -1.719), (1.217, -1.0, -2.795), (-1.0, 7.393, 1.0), (-1.0, 7.393, -2.795), (-1.0, -1.0, 1.0), (-1.0, -1.0, -2.795), (0.1297, 7.393, -2.795), (-0.3456, 7.393, -2.795), (-0.4116, 7.393, -2.795), (-0.9175, 7.393, -2.795), (0.1297, -1.0, -0.6137), (-0.3456, -1.0, 0.2547), (-0.4116, -1.0, 0.2547), (-0.9175, -1.0, 1.0), (-0.9175, -1.0, -2.795), (-0.4116, -1.0, -2.795), (-0.3456, -1.0, -2.795), (0.1297, -1.0, -2.795), (-0.9175, 7.393, 1.0), (-0.4116, 7.393, 0.2547), (-0.3456, 7.393, 0.2547), (0.1297, 7.393, -0.6137), (0.2063, -1.0, -2.795), (0.6689, -1.0, -2.795), (0.7401, -1.0, -2.795), (1.131, -1.0, -2.795), (0.2063, 7.393, -0.6137), (0.6689, 7.393, -1.403), (0.7401, 7.393, -1.403), (1.131, 7.393, -1.719), (1.131, 7.393, -2.795), (0.7401, 7.393, -2.795), (0.6689, 7.393, -2.795), (0.2063, 7.393, -2.795), (1.131, -1.0, -1.719), (0.7401, -1.0, -1.403), (0.6689, -1.0, -1.403), (0.2063, -1.0, -0.6137), (1.217, -1.325, -2.827), (1.217, -8.807, -2.827), (-1.0, -1.325, -2.827), (-1.0, -8.807, -2.827), (0.1297, -1.325, -2.827), (-0.3456, -1.325, -2.827), (-0.4116, -1.325, -2.827), (-0.9175, -1.325, -2.827), (-0.9175, -8.807, -2.827), (-0.4116, -8.807, -2.827), (-0.3456, -8.807, -2.827), (0.1297, -8.807, -2.827), (0.2063, -8.807, -2.827), (0.6689, -8.807, -2.827), (0.7401, -8.807, -2.827), (1.131, -8.807, -2.827), (1.131, -1.325, -2.827), (0.7401, -1.325, -2.827), (0.6689, -1.325, -2.827), (0.2063, -1.325, -2.827), (1.217, -1.325, -3.669), (1.217, -8.807, -3.669), (-1.0, -1.325, -3.669), (-1.0, -8.807, -3.669), (0.1297, -1.325, -3.669), (-0.3456, -1.325, -3.669), (-0.4116, -1.325, -3.669), (-0.9175, -1.325, -3.669), (-0.9175, -8.807, -3.669), (-0.4116, -8.807, -3.669), (-0.3456, -8.807, -3.669), (0.1297, -8.807, -3.669), (0.2063, -8.807, -3.669), (0.6689, -8.807, -3.669), (0.7401, -8.807, -3.669), (1.131, -8.807, -3.669), (1.131, -1.325, -3.669), (0.7401, -1.325, -3.669), (0.6689, -1.325, -3.669), (0.2063, -1.325, -3.669), (1.217, -1.325, -4.904), (1.217, -8.807, -4.904), (-1.0, -1.325, -4.904), (-1.0, -8.807, -4.904), (0.1297, -1.325, -4.904), (-0.3456, -1.325, -4.904), (-0.4116, -1.325, -4.904), (-0.9175, -1.325, -4.904), (-0.9175, -8.807, -4.904), (-0.4116, -8.807, -4.904), (-0.3456, -8.807, -4.904), (0.1297, -8.807, -4.904), (0.2063, -8.807, -4.904), (0.6689, -8.807, -4.904), (0.7401, -8.807, -4.904), (1.131, -8.807, -4.904), (1.131, -1.325, -4.904), (0.7401, -1.325, -4.904), (0.6689, -1.325, -4.904), (0.2063, -1.325, -4.904)], [], [(20, 4, 6, 15), (16, 15, 6, 7), (7, 6, 4, 5), (33, 32, 56, 57), (1, 0, 2, 3), (32, 31, 0, 1), (5, 4, 20, 11), (11, 20, 21, 10), (10, 21, 22, 9), (9, 22, 23, 8), (5, 11, 47, 42), (19, 18, 50, 51), (3, 27, 55, 41), (25, 24, 52, 53), (24, 39, 12, 19), (19, 12, 13, 18), (18, 13, 14, 17), (17, 14, 15, 16), (28, 23, 12, 39), (23, 22, 13, 12), (22, 21, 14, 13), (21, 20, 15, 14), (0, 31, 36, 2), (31, 30, 37, 36), (30, 29, 38, 37), (29, 28, 39, 38), (3, 2, 36, 27), (27, 36, 37, 26), (26, 37, 38, 25), (25, 38, 39, 24), (8, 23, 28, 35), (35, 28, 29, 34), (34, 29, 30, 33), (33, 30, 31, 32), (11, 10, 46, 47), (32, 1, 40, 56), (7, 5, 42, 43), (18, 17, 49, 50), (42, 47, 67, 62), (59, 58, 78, 79), (48, 43, 63, 68), (43, 42, 62, 63), (58, 57, 77, 78), (47, 46, 66, 67), (57, 56, 76, 77), (46, 45, 65, 66), (56, 40, 60, 76), (26, 25, 53, 54), (34, 33, 57, 58), (27, 26, 54, 55), (35, 34, 58, 59), (1, 3, 41, 40), (8, 35, 59, 44), (16, 7, 43, 48), (9, 8, 44, 45), (17, 16, 48, 49), (10, 9, 45, 46), (24, 19, 51, 52), (76, 60, 80, 96), (65, 64, 84, 85), (75, 74, 94, 95), (64, 79, 99, 84), (71, 70, 90, 91), (74, 73, 93, 94), (60, 61, 81, 80), (70, 69, 89, 90), (73, 72, 92, 93), (52, 51, 71, 72), (49, 48, 68, 69), (41, 55, 75, 61), (53, 52, 72, 73), (50, 49, 69, 70), (40, 41, 61, 60), (54, 53, 73, 74), (51, 50, 70, 71), (44, 59, 79, 64), (55, 54, 74, 75), (45, 44, 64, 65), (96, 80, 81, 95), (82, 87, 88, 83), (87, 86, 89, 88), (86, 85, 90, 89), (85, 84, 91, 90), (84, 99, 92, 91), (99, 98, 93, 92), (98, 97, 94, 93), (97, 96, 95, 94), (66, 65, 85, 86), (77, 76, 96, 97), (67, 66, 86, 87), (78, 77, 97, 98), (63, 62, 82, 83), (68, 63, 83, 88), (79, 78, 98, 99), (62, 67, 87, 82), (72, 71, 91, 92), (69, 68, 88, 89), (61, 75, 95, 81)])
_uv = me_cube_003.uv_layers.new(name='UVMap')
_uv.uv.foreach_set('vector', [0.8303, 0.5, 0.875, 0.5, 0.875, 0.75, 0.8303, 0.75, 0.375, 0.9553, 0.625, 0.9553, 0.625, 1.0, 0.375, 1.0, 0.375, 0.0, 0.625, 0.0, 0.625, 0.25, 0.375, 0.25, 0.375, 0.4775, 0.375, 0.4885, 0.375, 0.4885, 0.375, 0.4775, 0.375, 0.5, 0.625, 0.5, 0.625, 0.75, 0.375, 0.75, 0.375, 0.4885, 0.625, 0.4885, 0.625, 0.5, 0.375, 0.5, 0.375, 0.25, 0.625, 0.25, 0.625, 0.2947, 0.375, 0.2947, 0.375, 0.2947, 0.625, 0.2947, 0.625, 0.3447, 0.375, 0.3447, 0.375, 0.3447, 0.625, 0.3447, 0.625, 0.3947, 0.375, 0.3947, 0.375, 0.3947, 0.625, 0.3947, 0.625, 0.4447, 0.375, 0.4447, 0.375, 0.25, 0.375, 0.2947, 0.375, 0.2947, 0.375, 0.25, 0.375, 0.8053, 0.375, 0.8553, 0.375, 0.8553, 0.375, 0.8053, 0.375, 0.75, 0.375, 0.7615, 0.375, 0.7615, 0.375, 0.75, 0.375, 0.7836, 0.375, 0.7947, 0.375, 0.7947, 0.375, 0.7836, 0.375, 0.7947, 0.625, 0.7947, 0.625, 0.8053, 0.375, 0.8053, 0.375, 0.8053, 0.625, 0.8053, 0.625, 0.8553, 0.375, 0.8553, 0.375, 0.8553, 0.625, 0.8553, 0.625, 0.9053, 0.375, 0.9053, 0.375, 0.9053, 0.625, 0.9053, 0.625, 0.9553, 0.375, 0.9553, 0.6697, 0.5, 0.6803, 0.5, 0.6803, 0.75, 0.6697, 0.75, 0.6803, 0.5, 0.7303, 0.5, 0.7303, 0.75, 0.6803, 0.75, 0.7303, 0.5, 0.7803, 0.5, 0.7803, 0.75, 0.7303, 0.75, 0.7803, 0.5, 0.8303, 0.5, 0.8303, 0.75, 0.7803, 0.75, 0.625, 0.5, 0.6365, 0.5, 0.6365, 0.75, 0.625, 0.75, 0.6365, 0.5, 0.6475, 0.5, 0.6475, 0.75, 0.6365, 0.75, 0.6475, 0.5, 0.6586, 0.5, 0.6586, 0.75, 0.6475, 0.75, 0.6586, 0.5, 0.6697, 0.5, 0.6697, 0.75, 0.6586, 0.75, 0.375, 0.75, 0.625, 0.75, 0.625, 0.7615, 0.375, 0.7615, 0.375, 0.7615, 0.625, 0.7615, 0.625, 0.7725, 0.375, 0.7725, 0.375, 0.7725, 0.625, 0.7725, 0.625, 0.7836, 0.375, 0.7836, 0.375, 0.7836, 0.625, 0.7836, 0.625, 0.7947, 0.375, 0.7947, 0.375, 0.4447, 0.625, 0.4447, 0.625, 0.4553, 0.375, 0.4553, 0.375, 0.4553, 0.625, 0.4553, 0.625, 0.4664, 0.375, 0.4664, 0.375, 0.4664, 0.625, 0.4664, 0.625, 0.4775, 0.375, 0.4775, 0.375, 0.4775, 0.625, 0.4775, 0.625, 0.4885, 0.375, 0.4885, 0.375, 0.2947, 0.375, 0.3447, 0.375, 0.3447, 0.375, 0.2947, 0.375, 0.4885, 0.375, 0.5, 0.375, 0.5, 0.375, 0.4885, 0.375, 0.0, 0.375, 0.25, 0.375, 0.25, 0.375, 0.0, 0.375, 0.8553, 0.375, 0.9053, 0.375, 0.9053, 0.375, 0.8553, 0.375, 0.25, 0.375, 0.2947, 0.375, 0.2947, 0.375, 0.25, 0.375, 0.4553, 0.375, 0.4664, 0.375, 0.4664, 0.375, 0.4553, 0.375, 0.9553, 0.375, 1.0, 0.375, 1.0, 0.375, 0.9553, 0.375, 0.0, 0.375, 0.25, 0.375, 0.25, 0.375, 0.0, 0.375, 0.4664, 0.375, 0.4775, 0.375, 0.4775, 0.375, 0.4664, 0.375, 0.2947, 0.375, 0.3447, 0.375, 0.3447, 0.375, 0.2947, 0.375, 0.4775, 0.375, 0.4885, 0.375, 0.4885, 0.375, 0.4775, 0.375, 0.3447, 0.375, 0.3947, 0.375, 0.3947, 0.375, 0.3447, 0.375, 0.4885, 0.375, 0.5, 0.375, 0.5, 0.375, 0.4885, 0.375, 0.7725, 0.375, 0.7836, 0.375, 0.7836, 0.375, 0.7725, 0.375, 0.4664, 0.375, 0.4775, 0.375, 0.4775, 0.375, 0.4664, 0.375, 0.7615, 0.375, 0.7725, 0.375, 0.7725, 0.375, 0.7615, 0.375, 0.4553, 0.375, 0.4664, 0.375, 0.4664, 0.375, 0.4553, 0.375, 0.5, 0.375, 0.75, 0.375, 0.75, 0.375, 0.5, 0.375, 0.4447, 0.375, 0.4553, 0.375, 0.4553, 0.375, 0.4447, 0.375, 0.9553, 0.375, 1.0, 0.375, 1.0, 0.375, 0.9553, 0.375, 0.3947, 0.375, 0.4447, 0.375, 0.4447, 0.375, 0.3947, 0.375, 0.9053, 0.375, 0.9553, 0.375, 0.9553, 0.375, 0.9053, 0.375, 0.3447, 0.375, 0.3947, 0.375, 0.3947, 0.375, 0.3447, 0.375, 0.7947, 0.375, 0.8053, 0.375, 0.8053, 0.375, 0.7947, 0.375, 0.4885, 0.375, 0.5, 0.375, 0.5, 0.375, 0.4885, 0.375, 0.3947, 0.375, 0.4447, 0.375, 0.4447, 0.375, 0.3947, 0.375, 0.7615, 0.375, 0.7725, 0.375, 0.7725, 0.375, 0.7615, 0.375, 0.4447, 0.375, 0.4553, 0.375, 0.4553, 0.375, 0.4447, 0.375, 0.8053, 0.375, 0.8553, 0.375, 0.8553, 0.375, 0.8053, 0.375, 0.7725, 0.375, 0.7836, 0.375, 0.7836, 0.375, 0.7725, 0.375, 0.5, 0.375, 0.75, 0.375, 0.75, 0.375, 0.5, 0.375, 0.8553, 0.375, 0.9053, 0.375, 0.9053, 0.375, 0.8553, 0.375, 0.7836, 0.375, 0.7947, 0.375, 0.7947, 0.375, 0.7836, 0.375, 0.7947, 0.375, 0.8053, 0.375, 0.8053, 0.375, 0.7947, 0.375, 0.9053, 0.375, 0.9553, 0.375, 0.9553, 0.375, 0.9053, 0.375, 0.75, 0.375, 0.7615, 0.375, 0.7615, 0.375, 0.75, 0.375, 0.7836, 0.375, 0.7947, 0.375, 0.7947, 0.375, 0.7836, 0.375, 0.8553, 0.375, 0.9053, 0.375, 0.9053, 0.375, 0.8553, 0.375, 0.5, 0.375, 0.75, 0.375, 0.75, 0.375, 0.5, 0.375, 0.7725, 0.375, 0.7836, 0.375, 0.7836, 0.375, 0.7725, 0.375, 0.8053, 0.375, 0.8553, 0.375, 0.8553, 0.375, 0.8053, 0.375, 0.4447, 0.375, 0.4553, 0.375, 0.4553, 0.375, 0.4447, 0.375, 0.7615, 0.375, 0.7725, 0.375, 0.7725, 0.375, 0.7615, 0.375, 0.3947, 0.375, 0.4447, 0.375, 0.4447, 0.375, 0.3947, 0.3635, 0.5, 0.375, 0.5, 0.375, 0.75, 0.3635, 0.75, 0.125, 0.5, 0.1697, 0.5, 0.1697, 0.75, 0.125, 0.75, 0.1697, 0.5, 0.2197, 0.5, 0.2197, 0.75, 0.1697, 0.75, 0.2197, 0.5, 0.2697, 0.5, 0.2697, 0.75, 0.2197, 0.75, 0.2697, 0.5, 0.3197, 0.5, 0.3197, 0.75, 0.2697, 0.75, 0.3197, 0.5, 0.3303, 0.5, 0.3303, 0.75, 0.3197, 0.75, 0.3303, 0.5, 0.3414, 0.5, 0.3414, 0.75, 0.3303, 0.75, 0.3414, 0.5, 0.3525, 0.5, 0.3525, 0.75, 0.3414, 0.75, 0.3525, 0.5, 0.3635, 0.5, 0.3635, 0.75, 0.3525, 0.75, 0.375, 0.3447, 0.375, 0.3947, 0.375, 0.3947, 0.375, 0.3447, 0.375, 0.4775, 0.375, 0.4885, 0.375, 0.4885, 0.375, 0.4775, 0.375, 0.2947, 0.375, 0.3447, 0.375, 0.3447, 0.375, 0.2947, 0.375, 0.4664, 0.375, 0.4775, 0.375, 0.4775, 0.375, 0.4664, 0.375, 0.0, 0.375, 0.25, 0.375, 0.25, 0.375, 0.0, 0.375, 0.9553, 0.375, 1.0, 0.375, 1.0, 0.375, 0.9553, 0.375, 0.4553, 0.375, 0.4664, 0.375, 0.4664, 0.375, 0.4553, 0.375, 0.25, 0.375, 0.2947, 0.375, 0.2947, 0.375, 0.25, 0.375, 0.7947, 0.375, 0.8053, 0.375, 0.8053, 0.375, 0.7947, 0.375, 0.9053, 0.375, 0.9553, 0.375, 0.9553, 0.375, 0.9053, 0.375, 0.75, 0.375, 0.7615, 0.375, 0.7615, 0.375, 0.75])
me_cube_003.materials.append(mat_glowing_walls)
me_cube_003.use_mirror_vertex_groups = False
me_cube_003.update()
me_plane_001 = bpy.data.meshes.new('Plane.001')
me_plane_001.from_pydata([(-1.0, -1.0, 0.0), (1.0, -1.0, 0.0), (-1.0, 1.0, 0.0), (1.0, 1.0, 0.0)], [], [(0, 1, 3, 2)])
_uv = me_plane_001.uv_layers.new(name='UVMap')
_uv.uv.foreach_set('vector', [0.0, 0.0, 1.0, 0.0, 1.0, 1.0, 0.0, 1.0])
me_plane_001.materials.append(mat_material)
me_plane_001.update()
me_cube_004 = bpy.data.meshes.new('Cube.004')
me_cube_004.from_pydata([(-1.0, -1.0, -1.0), (-1.0, -1.0, 1.0), (-1.0, 1.0, -1.0), (-1.0, 1.0, 1.0), (1.0, -1.0, -1.0), (1.0, -1.0, 1.0), (1.0, 1.0, -1.0), (1.0, 1.0, 1.0)], [], [(0, 1, 3, 2), (2, 3, 7, 6), (6, 7, 5, 4), (4, 5, 1, 0), (2, 6, 4, 0), (7, 3, 1, 5)])
_uv = me_cube_004.uv_layers.new(name='UVMap')
_uv.uv.foreach_set('vector', [0.375, 0.0, 0.625, 0.0, 0.625, 0.25, 0.375, 0.25, 0.375, 0.25, 0.625, 0.25, 0.625, 0.5, 0.375, 0.5, 0.375, 0.5, 0.625, 0.5, 0.625, 0.75, 0.375, 0.75, 0.375, 0.75, 0.625, 0.75, 0.625, 1.0, 0.375, 1.0, 0.125, 0.5, 0.375, 0.5, 0.375, 0.75, 0.125, 0.75, 0.625, 0.5, 0.875, 0.5, 0.875, 0.75, 0.625, 0.75])
me_cube_004.materials.append(mat_material_001)
me_cube_004.update()
me_cube_005 = bpy.data.meshes.new('Cube.005')
me_cube_005.from_pydata([(-1.0, -1.0, -1.0), (-1.0, -1.0, 1.0), (-1.0, 1.0, -1.0), (-1.0, 1.0, 1.0), (1.0, -1.0, -1.0), (1.0, -1.0, 1.0), (1.0, 1.0, -1.0), (1.0, 1.0, 1.0)], [], [(0, 1, 3, 2), (2, 3, 7, 6), (6, 7, 5, 4), (4, 5, 1, 0), (2, 6, 4, 0), (7, 3, 1, 5)])
_uv = me_cube_005.uv_layers.new(name='UVMap')
_uv.uv.foreach_set('vector', [0.375, 0.0, 0.625, 0.0, 0.625, 0.25, 0.375, 0.25, 0.375, 0.25, 0.625, 0.25, 0.625, 0.5, 0.375, 0.5, 0.375, 0.5, 0.625, 0.5, 0.625, 0.75, 0.375, 0.75, 0.375, 0.75, 0.625, 0.75, 0.625, 1.0, 0.375, 1.0, 0.125, 0.5, 0.375, 0.5, 0.375, 0.75, 0.125, 0.75, 0.625, 0.5, 0.875, 0.5, 0.875, 0.75, 0.625, 0.75])
me_cube_005.materials.append(mat_glowing_walls)
me_cube_005.update()

# ---- curves / text
cu_beziercurve = bpy.data.curves.new('BezierCurve', 'CURVE')
cu_beziercurve.dimensions = '3D'
_sp = cu_beziercurve.splines.new('BEZIER'); _sp.bezier_points.add(23)
_sp.bezier_points.foreach_set('co', [-28.27, -4.457, -2.349, -25.67, -6.771, -0.7404, -22.22, -6.777, -0.7545, -18.65, -7.934, -5.366, -2.41, -7.888, -5.403, 16.92, -7.905, -5.433, 19.49, -7.884, -5.389, 24.07, -7.828, -5.389, 32.3, -7.802, -5.658, 74.56, -15.52, -5.464, 101.8, -20.43, -5.817, 127.7, -34.7, -6.294, 137.3, -43.37, -6.204, 159.0, -66.84, -6.014, 177.2, -105.5, -5.014, 185.7, -147.6, -5.34, 204.9, -186.1, -5.379, 227.7, -253.4, -5.378, 230.2, -292.2, -5.331, 249.5, -339.3, -7.252, 267.1, -381.2, -9.481, 285.1, -395.9, -12.48, 291.4, -393.8, -12.5, 303.6, -374.0, -12.59])
_sp.bezier_points.foreach_set('handle_left', [-28.78, -0.152, -5.441, -28.95, -6.777, -0.6242, -25.37, -6.79, -0.7184, -19.48, -7.888, -5.32, -5.216, -7.868, -5.326, 16.21, -7.902, -5.433, 18.49, -7.884, -5.389, 23.07, -7.828, -5.389, 31.3, -7.802, -5.658, 67.69, -14.48, -5.469, 94.23, -18.13, -5.849, 125.6, -33.02, -6.319, 133.4, -39.34, -6.264, 154.5, -60.52, -6.028, 175.1, -97.64, -5.038, 183.6, -139.9, -5.364, 201.8, -180.3, -5.394, 227.9, -250.0, -5.391, 228.7, -285.9, -5.355, 246.6, -327.4, -4.659, 264.2, -377.7, -9.148, 280.8, -395.9, -12.48, 290.2, -395.5, -12.5, 302.6, -374.0, -12.59])
_sp.bezier_points.foreach_set('handle_right', [-28.09, -5.945, -1.28, -23.83, -6.767, -0.8057, -20.38, -6.769, -0.7757, -16.64, -8.047, -5.479, 0.2314, -7.907, -5.475, 18.36, -7.912, -5.433, 20.49, -7.884, -5.389, 25.07, -7.828, -5.389, 33.3, -7.802, -5.658, 81.43, -16.56, -5.46, 109.4, -22.73, -5.784, 129.8, -36.37, -6.27, 141.2, -47.4, -6.144, 163.4, -73.17, -5.999, 179.2, -113.3, -4.99, 187.9, -155.3, -5.317, 208.0, -191.9, -5.364, 227.5, -256.9, -5.364, 231.7, -298.5, -5.306, 251.5, -348.0, -9.132, 270.0, -384.8, -9.815, 289.5, -395.9, -12.48, 292.6, -392.1, -12.5, 304.6, -374.0, -12.59])
for _p, _l, _r in zip(_sp.bezier_points, ['ALIGNED', 'ALIGNED', 'ALIGNED', 'ALIGNED', 'ALIGNED', 'ALIGNED', 'ALIGNED', 'ALIGNED', 'ALIGNED', 'ALIGNED', 'ALIGNED', 'ALIGNED', 'ALIGNED', 'ALIGNED', 'ALIGNED', 'ALIGNED', 'ALIGNED', 'ALIGNED', 'ALIGNED', 'ALIGNED', 'ALIGNED', 'ALIGNED', 'ALIGNED', 'ALIGNED'], ['ALIGNED', 'ALIGNED', 'ALIGNED', 'ALIGNED', 'ALIGNED', 'ALIGNED', 'ALIGNED', 'ALIGNED', 'ALIGNED', 'ALIGNED', 'ALIGNED', 'ALIGNED', 'ALIGNED', 'ALIGNED', 'ALIGNED', 'ALIGNED', 'ALIGNED', 'ALIGNED', 'ALIGNED', 'ALIGNED', 'ALIGNED', 'ALIGNED', 'ALIGNED', 'ALIGNED']): _p.handle_left_type = _l; _p.handle_right_type = _r
_sp.order_u = 0
_sp.order_v = 0
_sp.resolution_u = 50
_sp = cu_beziercurve.splines.new('BEZIER'); _sp.bezier_points.add(0)
_sp.bezier_points.foreach_set('co', [267.1, -381.2, -9.481])
_sp.bezier_points.foreach_set('handle_left', [264.2, -377.7, -9.148])
_sp.bezier_points.foreach_set('handle_right', [270.0, -384.8, -9.815])
for _p, _l, _r in zip(_sp.bezier_points, ['ALIGNED'], ['ALIGNED']): _p.handle_left_type = _l; _p.handle_right_type = _r
_sp.order_u = 0
_sp.order_v = 0
_sp.resolution_u = 50
cu_beziercurve.materials.append(mat_pipe)
cu_beziercurve.use_path = True
cu_beziercurve.use_path_clamp = True
cu_beziercurve.bevel_resolution = 13
cu_beziercurve.offset = -0.12
cu_beziercurve.bevel_depth = 0.32
cu_beziercurve.resolution_u = 50
cu_beziercurve.fill_mode = 'FULL'
cu_beziercurve_001 = bpy.data.curves.new('BezierCurve.001', 'CURVE')
cu_beziercurve_001.dimensions = '3D'
_sp = cu_beziercurve_001.splines.new('BEZIER'); _sp.bezier_points.add(1)
_sp.bezier_points.foreach_set('co', [0.0, 0.0, -1.0, 0.0, 2.842e-14, 2.0])
_sp.bezier_points.foreach_set('handle_left', [-1.192e-07, -0.005764, -1.707, -1.49e-07, 1.344e-07, 1.0])
_sp.bezier_points.foreach_set('handle_right', [1.192e-07, 0.005764, -0.2929, 1.49e-07, -1.344e-07, 3.0])
for _p, _l, _r in zip(_sp.bezier_points, ['ALIGNED', 'ALIGNED'], ['ALIGNED', 'ALIGNED']): _p.handle_left_type = _l; _p.handle_right_type = _r
_sp.order_u = 0
_sp.order_v = 0
cu_beziercurve_001.materials.append(mat_pipe)
cu_beziercurve_001.use_path = True
cu_beziercurve_001.bevel_resolution = 14
cu_beziercurve_001.bevel_depth = 0.94
cu_beziercurve_001.fill_mode = 'FULL'

# ---- objects
ob_cube = bpy.data.objects.new('Cube', me_cube)
ob_light = bpy.data.objects.new('Light', light_light)
ob_camera = bpy.data.objects.new('Camera', cam_camera)
ob_plane = bpy.data.objects.new('Plane', me_plane)
ob_cube_002 = bpy.data.objects.new('Cube.002', me_cube_002)
ob_beziercurve = bpy.data.objects.new('BezierCurve', cu_beziercurve)
ob_cube_001 = bpy.data.objects.new('Cube.001', me_cube_001)
ob_picture_of_land = bpy.data.objects.new('picture of land', None)
ob_cube_003 = bpy.data.objects.new('Cube.003', me_cube_003)
ob_plane_001 = bpy.data.objects.new('Plane.001', me_plane_001)
ob_beziercurve_001 = bpy.data.objects.new('BezierCurve.001', cu_beziercurve_001)
ob_cube_004 = bpy.data.objects.new('Cube.004', me_cube_004)
ob_cube_005 = bpy.data.objects.new('Cube.005', me_cube_005)

# ---- transforms, parenting, visibility, modifiers, constraints
ob_cube.location = (0.0, -9.173, 14.4)
ob_cube.scale = (25.0, 0.1158, 2.5)
ob_cube.lock_rotations_4d = False
ob_cube.empty_display_type = 'ARROWS'
ob_cube.lineart.crease_threshold = 0.0
ob_light.location = (46.93, 6.175, 81.66)
ob_light.rotation_euler = (0.3552, -0.09207, 1.786)
ob_light.lock_rotations_4d = False
ob_light.empty_display_type = 'ARROWS'
ob_light.color = (0.0, 0.0, 0.0, 0.0)
ob_light.lineart.crease_threshold = 0.0
ob_camera.location = (633.3, -436.0, 34.3)
ob_camera.rotation_euler = (1.536, 2.454e-07, -5.082)
ob_camera.scale = (1.0, 1.0, 1.0)
ob_camera.lock_rotations_4d = False
ob_camera.empty_display_type = 'ARROWS'
ob_camera.color = (0.0, 0.0, 0.0, 0.0)
ob_camera.display_type = 'WIRE'
ob_camera.lineart.crease_threshold = 0.0
ob_plane.location = (0.0, 0.0, -0.3478)
ob_plane.hide_render = True
ob_cube_002.location = (-23.96, 0.0, 6.062)
ob_cube_002.scale = (1.0, -8.386, 6.0)
ob_beziercurve.location = (0.0, 0.0, 13.15)
ob_beziercurve.lineart.crease_threshold = 0.0
_m = ob_beziercurve.modifiers.new('Solidify', 'SOLIDIFY')
_m.thickness = 0.05
_m.nonmanifold_thickness_mode = 'FIXED'
_m.bevel_convex = 0.108
ob_cube_001.location = (0.0, 8.434, 15.5)
ob_cube_001.scale = (25.0, 0.1158, 2.5)
ob_cube_001.lock_rotations_4d = False
ob_cube_001.empty_display_type = 'ARROWS'
ob_cube_001.lineart.crease_threshold = 0.0
ob_picture_of_land.location = (130.5, -113.3, -0.001893)
ob_picture_of_land.rotation_euler = (0.0, -0.0, -0.8996)
ob_picture_of_land.scale = (254.7, 254.7, 254.7)
ob_picture_of_land.empty_display_type = 'IMAGE'
ob_picture_of_land.empty_display_size = 3.819
ob_picture_of_land.empty_image_offset = (-0.3453, -0.5)
ob_picture_of_land.hide_render = True
ob_cube_003.location = (0.0, 8.474, 14.4)
ob_cube_003.scale = (25.0, 0.1158, 2.5)
ob_cube_003.lock_rotations_4d = False
ob_cube_003.empty_display_type = 'ARROWS'
ob_cube_003.lineart.crease_threshold = 0.0
ob_plane_001.location = (220.2, -236.4, -0.8078)
ob_plane_001.rotation_euler = (0.0, -0.0, 5.319)
ob_plane_001.scale = (455.4, 131.4, 660.5)
ob_beziercurve_001.location = (-26.2, -6.858, 13.16)
ob_beziercurve_001.scale = (-0.1553, -0.1553, 0.5215)
_m = ob_beziercurve_001.modifiers.new('Solidify', 'SOLIDIFY')
_m.thickness = 0.12
ob_cube_004.location = (-29.12, 0.166, 10.15)
ob_cube_004.scale = (-4.775, -8.46, -2.369)
ob_cube_005.location = (-24.15, 0.0, 12.38)
ob_cube_005.scale = (0.3487, -8.386, 0.8045)

# ---- collection membership
col_collection.objects.link(ob_cube)
col_collection.objects.link(ob_light)
col_collection.objects.link(ob_camera)
col_collection.objects.link(ob_plane)
col_collection.objects.link(ob_cube_002)
col_collection.objects.link(ob_beziercurve)
col_collection.objects.link(ob_cube_001)
col_collection.objects.link(ob_picture_of_land)
col_collection.objects.link(ob_cube_003)
col_collection.objects.link(ob_plane_001)
col_collection.objects.link(ob_beziercurve_001)
col_collection.objects.link(ob_cube_004)
col_collection.objects.link(ob_cube_005)

# ---- scene / render settings (as saved in the file)
scene.camera = ob_camera
scene.frame_start = 1; scene.frame_end = 250; scene.frame_set(71)
scene.render.engine = 'BLENDER_EEVEE_NEXT'
scene.cycles.sampling_pattern = 'TABULATED_SOBOL'
scene.cycles.use_light_tree = False
scene.eevee.use_gtao = True
scene.eevee.use_raytracing = True
scene.view_settings.view_transform = 'Filmic'
bpy.context.view_layer.update()
